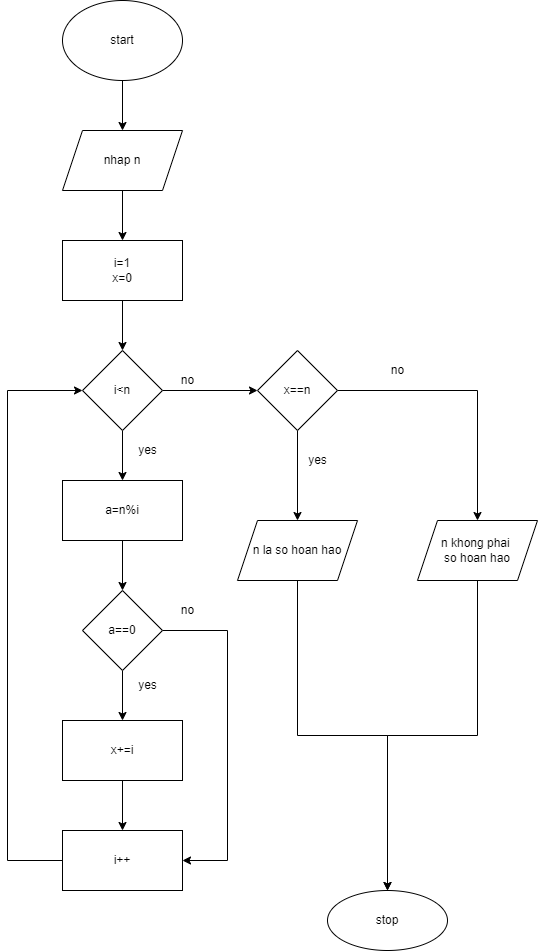

The diagram above was exported from draw.io. Its source (the exported page's mxGraphModel, read from the mxfile embedded in the PNG):
<mxGraphModel dx="868" dy="545" grid="1" gridSize="10" guides="1" tooltips="1" connect="1" arrows="1" fold="1" page="1" pageScale="1" pageWidth="850" pageHeight="1100" math="0" shadow="0">
  <root>
    <mxCell id="0" />
    <mxCell id="1" parent="0" />
    <mxCell id="Twzsp3Mh_Mrd6bQwPf-b-3" value="" style="edgeStyle=orthogonalEdgeStyle;rounded=0;orthogonalLoop=1;jettySize=auto;html=1;" parent="1" source="Twzsp3Mh_Mrd6bQwPf-b-1" target="Twzsp3Mh_Mrd6bQwPf-b-2" edge="1">
      <mxGeometry relative="1" as="geometry" />
    </mxCell>
    <mxCell id="Twzsp3Mh_Mrd6bQwPf-b-1" value="start" style="ellipse;whiteSpace=wrap;html=1;" parent="1" vertex="1">
      <mxGeometry x="365" y="30" width="120" height="80" as="geometry" />
    </mxCell>
    <mxCell id="Twzsp3Mh_Mrd6bQwPf-b-5" value="" style="edgeStyle=orthogonalEdgeStyle;rounded=0;orthogonalLoop=1;jettySize=auto;html=1;" parent="1" source="Twzsp3Mh_Mrd6bQwPf-b-2" target="Twzsp3Mh_Mrd6bQwPf-b-4" edge="1">
      <mxGeometry relative="1" as="geometry" />
    </mxCell>
    <mxCell id="Twzsp3Mh_Mrd6bQwPf-b-2" value="nhap n" style="shape=parallelogram;perimeter=parallelogramPerimeter;whiteSpace=wrap;html=1;fixedSize=1;" parent="1" vertex="1">
      <mxGeometry x="365" y="160" width="120" height="60" as="geometry" />
    </mxCell>
    <mxCell id="Twzsp3Mh_Mrd6bQwPf-b-7" value="" style="edgeStyle=orthogonalEdgeStyle;rounded=0;orthogonalLoop=1;jettySize=auto;html=1;" parent="1" source="Twzsp3Mh_Mrd6bQwPf-b-4" target="Twzsp3Mh_Mrd6bQwPf-b-6" edge="1">
      <mxGeometry relative="1" as="geometry" />
    </mxCell>
    <mxCell id="Twzsp3Mh_Mrd6bQwPf-b-4" value="i=1&lt;br&gt;x=0" style="whiteSpace=wrap;html=1;" parent="1" vertex="1">
      <mxGeometry x="365" y="270" width="120" height="60" as="geometry" />
    </mxCell>
    <mxCell id="Twzsp3Mh_Mrd6bQwPf-b-9" value="" style="edgeStyle=orthogonalEdgeStyle;rounded=0;orthogonalLoop=1;jettySize=auto;html=1;" parent="1" source="Twzsp3Mh_Mrd6bQwPf-b-6" target="Twzsp3Mh_Mrd6bQwPf-b-8" edge="1">
      <mxGeometry relative="1" as="geometry" />
    </mxCell>
    <mxCell id="Twzsp3Mh_Mrd6bQwPf-b-22" value="" style="edgeStyle=orthogonalEdgeStyle;rounded=0;orthogonalLoop=1;jettySize=auto;html=1;" parent="1" source="Twzsp3Mh_Mrd6bQwPf-b-6" target="Twzsp3Mh_Mrd6bQwPf-b-21" edge="1">
      <mxGeometry relative="1" as="geometry" />
    </mxCell>
    <mxCell id="Twzsp3Mh_Mrd6bQwPf-b-6" value="i&amp;lt;n" style="rhombus;whiteSpace=wrap;html=1;" parent="1" vertex="1">
      <mxGeometry x="385" y="380" width="80" height="80" as="geometry" />
    </mxCell>
    <mxCell id="Twzsp3Mh_Mrd6bQwPf-b-11" value="" style="edgeStyle=orthogonalEdgeStyle;rounded=0;orthogonalLoop=1;jettySize=auto;html=1;" parent="1" source="Twzsp3Mh_Mrd6bQwPf-b-8" target="Twzsp3Mh_Mrd6bQwPf-b-10" edge="1">
      <mxGeometry relative="1" as="geometry" />
    </mxCell>
    <mxCell id="Twzsp3Mh_Mrd6bQwPf-b-8" value="a=n%i" style="whiteSpace=wrap;html=1;" parent="1" vertex="1">
      <mxGeometry x="365" y="510" width="120" height="60" as="geometry" />
    </mxCell>
    <mxCell id="Twzsp3Mh_Mrd6bQwPf-b-13" value="" style="edgeStyle=orthogonalEdgeStyle;rounded=0;orthogonalLoop=1;jettySize=auto;html=1;" parent="1" source="Twzsp3Mh_Mrd6bQwPf-b-10" target="Twzsp3Mh_Mrd6bQwPf-b-12" edge="1">
      <mxGeometry relative="1" as="geometry" />
    </mxCell>
    <mxCell id="Twzsp3Mh_Mrd6bQwPf-b-19" style="edgeStyle=orthogonalEdgeStyle;rounded=0;orthogonalLoop=1;jettySize=auto;html=1;entryX=1;entryY=0.5;entryDx=0;entryDy=0;" parent="1" source="Twzsp3Mh_Mrd6bQwPf-b-10" target="Twzsp3Mh_Mrd6bQwPf-b-14" edge="1">
      <mxGeometry relative="1" as="geometry">
        <Array as="points">
          <mxPoint x="530" y="660" />
          <mxPoint x="530" y="890" />
        </Array>
      </mxGeometry>
    </mxCell>
    <mxCell id="Twzsp3Mh_Mrd6bQwPf-b-10" value="a==0" style="rhombus;whiteSpace=wrap;html=1;" parent="1" vertex="1">
      <mxGeometry x="385" y="620" width="80" height="80" as="geometry" />
    </mxCell>
    <mxCell id="Twzsp3Mh_Mrd6bQwPf-b-15" value="" style="edgeStyle=orthogonalEdgeStyle;rounded=0;orthogonalLoop=1;jettySize=auto;html=1;" parent="1" source="Twzsp3Mh_Mrd6bQwPf-b-12" target="Twzsp3Mh_Mrd6bQwPf-b-14" edge="1">
      <mxGeometry relative="1" as="geometry" />
    </mxCell>
    <mxCell id="Twzsp3Mh_Mrd6bQwPf-b-12" value="x+=i" style="whiteSpace=wrap;html=1;" parent="1" vertex="1">
      <mxGeometry x="365" y="750" width="120" height="60" as="geometry" />
    </mxCell>
    <mxCell id="Twzsp3Mh_Mrd6bQwPf-b-16" style="edgeStyle=orthogonalEdgeStyle;rounded=0;orthogonalLoop=1;jettySize=auto;html=1;entryX=0;entryY=0.5;entryDx=0;entryDy=0;" parent="1" source="Twzsp3Mh_Mrd6bQwPf-b-14" target="Twzsp3Mh_Mrd6bQwPf-b-6" edge="1">
      <mxGeometry relative="1" as="geometry">
        <Array as="points">
          <mxPoint x="310" y="890" />
          <mxPoint x="310" y="420" />
        </Array>
      </mxGeometry>
    </mxCell>
    <mxCell id="Twzsp3Mh_Mrd6bQwPf-b-14" value="i++" style="whiteSpace=wrap;html=1;" parent="1" vertex="1">
      <mxGeometry x="365" y="860" width="120" height="60" as="geometry" />
    </mxCell>
    <mxCell id="Twzsp3Mh_Mrd6bQwPf-b-17" value="yes" style="text;html=1;align=center;verticalAlign=middle;resizable=0;points=[];autosize=1;strokeColor=none;fillColor=none;" parent="1" vertex="1">
      <mxGeometry x="430" y="465" width="40" height="30" as="geometry" />
    </mxCell>
    <mxCell id="Twzsp3Mh_Mrd6bQwPf-b-18" value="yes" style="text;html=1;align=center;verticalAlign=middle;resizable=0;points=[];autosize=1;strokeColor=none;fillColor=none;" parent="1" vertex="1">
      <mxGeometry x="430" y="700" width="40" height="30" as="geometry" />
    </mxCell>
    <mxCell id="Twzsp3Mh_Mrd6bQwPf-b-20" value="no" style="text;html=1;align=center;verticalAlign=middle;resizable=0;points=[];autosize=1;strokeColor=none;fillColor=none;" parent="1" vertex="1">
      <mxGeometry x="470" y="625" width="40" height="30" as="geometry" />
    </mxCell>
    <mxCell id="Twzsp3Mh_Mrd6bQwPf-b-24" value="" style="edgeStyle=orthogonalEdgeStyle;rounded=0;orthogonalLoop=1;jettySize=auto;html=1;" parent="1" source="Twzsp3Mh_Mrd6bQwPf-b-21" target="Twzsp3Mh_Mrd6bQwPf-b-23" edge="1">
      <mxGeometry relative="1" as="geometry" />
    </mxCell>
    <mxCell id="Twzsp3Mh_Mrd6bQwPf-b-26" value="" style="edgeStyle=orthogonalEdgeStyle;rounded=0;orthogonalLoop=1;jettySize=auto;html=1;" parent="1" source="Twzsp3Mh_Mrd6bQwPf-b-21" target="Twzsp3Mh_Mrd6bQwPf-b-25" edge="1">
      <mxGeometry relative="1" as="geometry" />
    </mxCell>
    <mxCell id="Twzsp3Mh_Mrd6bQwPf-b-21" value="x==n" style="rhombus;whiteSpace=wrap;html=1;" parent="1" vertex="1">
      <mxGeometry x="560" y="380" width="80" height="80" as="geometry" />
    </mxCell>
    <mxCell id="Twzsp3Mh_Mrd6bQwPf-b-28" value="" style="edgeStyle=orthogonalEdgeStyle;rounded=0;orthogonalLoop=1;jettySize=auto;html=1;" parent="1" source="Twzsp3Mh_Mrd6bQwPf-b-23" target="Twzsp3Mh_Mrd6bQwPf-b-27" edge="1">
      <mxGeometry relative="1" as="geometry" />
    </mxCell>
    <mxCell id="Twzsp3Mh_Mrd6bQwPf-b-23" value="n la so hoan hao" style="shape=parallelogram;perimeter=parallelogramPerimeter;whiteSpace=wrap;html=1;fixedSize=1;" parent="1" vertex="1">
      <mxGeometry x="540" y="550" width="120" height="60" as="geometry" />
    </mxCell>
    <mxCell id="Twzsp3Mh_Mrd6bQwPf-b-29" style="edgeStyle=orthogonalEdgeStyle;rounded=0;orthogonalLoop=1;jettySize=auto;html=1;entryX=0.5;entryY=0;entryDx=0;entryDy=0;" parent="1" source="Twzsp3Mh_Mrd6bQwPf-b-25" target="Twzsp3Mh_Mrd6bQwPf-b-27" edge="1">
      <mxGeometry relative="1" as="geometry" />
    </mxCell>
    <mxCell id="Twzsp3Mh_Mrd6bQwPf-b-25" value="n khong phai &lt;br&gt;so hoan hao" style="shape=parallelogram;perimeter=parallelogramPerimeter;whiteSpace=wrap;html=1;fixedSize=1;" parent="1" vertex="1">
      <mxGeometry x="720" y="550" width="120" height="60" as="geometry" />
    </mxCell>
    <mxCell id="Twzsp3Mh_Mrd6bQwPf-b-27" value="stop" style="ellipse;whiteSpace=wrap;html=1;" parent="1" vertex="1">
      <mxGeometry x="630" y="920" width="120" height="60" as="geometry" />
    </mxCell>
    <mxCell id="5rPOrpDFOh6HffsMC61B-1" value="no" style="text;html=1;align=center;verticalAlign=middle;resizable=0;points=[];autosize=1;strokeColor=none;fillColor=none;" vertex="1" parent="1">
      <mxGeometry x="470" y="395" width="40" height="30" as="geometry" />
    </mxCell>
    <mxCell id="5rPOrpDFOh6HffsMC61B-2" value="yes" style="text;html=1;align=center;verticalAlign=middle;resizable=0;points=[];autosize=1;strokeColor=none;fillColor=none;" vertex="1" parent="1">
      <mxGeometry x="600" y="475" width="40" height="30" as="geometry" />
    </mxCell>
    <mxCell id="5rPOrpDFOh6HffsMC61B-3" value="no" style="text;html=1;align=center;verticalAlign=middle;resizable=0;points=[];autosize=1;strokeColor=none;fillColor=none;" vertex="1" parent="1">
      <mxGeometry x="680" y="385" width="40" height="30" as="geometry" />
    </mxCell>
  </root>
</mxGraphModel>